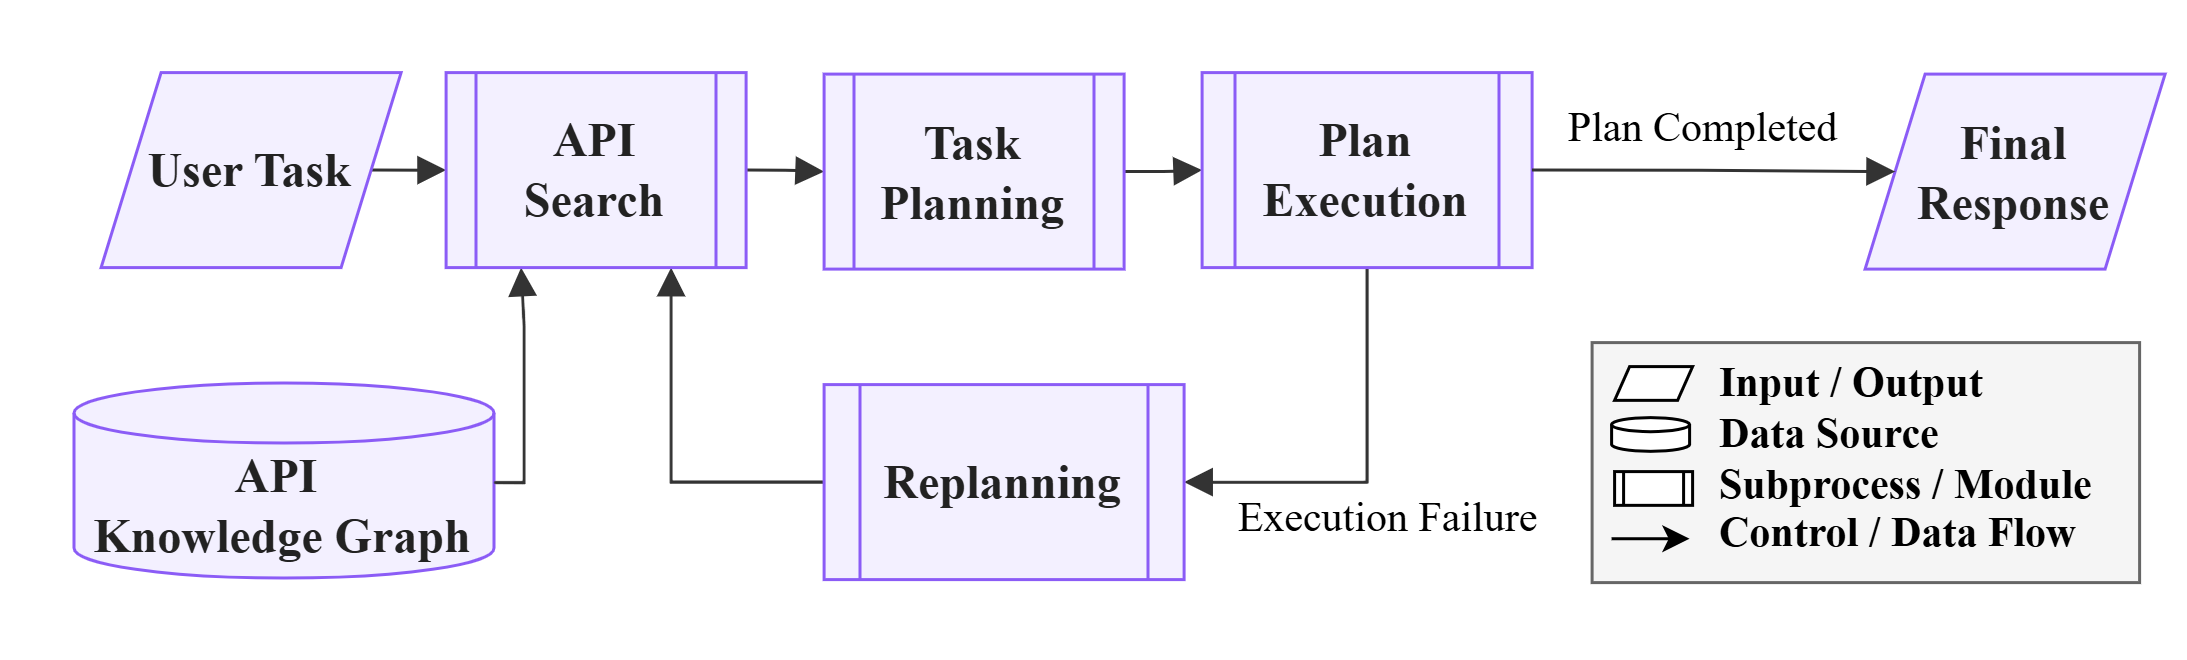

The diagram above was exported from draw.io. Its source (the exported page's mxGraphModel, read from the mxfile embedded in the PNG):
<mxGraphModel dx="923" dy="462" grid="1" gridSize="10" guides="1" tooltips="1" connect="1" arrows="1" fold="1" page="1" pageScale="1" pageWidth="850" pageHeight="1100" math="0" shadow="0">
  <root>
    <mxCell id="0" />
    <mxCell id="1" parent="0" />
    <UserObject label="" mermaidData="{&#10;  &quot;data&quot;: &quot;\nflowchart LR\n    Task[User Task] --&gt; Search[API Search]\n    KG[(API Knowledge Graph)] --&gt; Search\n\n    Search --&gt; Plan[Task Planning]\n    Plan --&gt; Exec[Task Execution]\n\n    Exec --&gt;|Success| Done[Task Completed]\n    Exec --&gt;|Failure| Replan[Replanning]\n\n    Replan --&gt; Search\n\n    classDef process fill:#f3f0ff,stroke:#8b5cf6,color:#222222,rx:0,ry:0;\n    classDef data fill:#f3f0ff,stroke:#8b5cf6,color:#222222;\n    classDef highlight fill:#6f5588,stroke:#4c3564,color:#ffffff,rx:0,ry:0;\n\n    class Task,Search,Plan,Exec,Done,Replan process;\n    class KG data;\n&quot;,&#10;  &quot;config&quot;: null&#10;}" id="gJUGfpycZoIiBwoZ7I47-1">
      <mxCell connectable="0" parent="1" style="group;transparentBounds=1;editIcon=1;lockedGroup=0;groupPadding=20;fontFamily=Times New Roman;" vertex="1">
        <mxGeometry height="1104" width="1340" as="geometry" />
      </mxCell>
    </UserObject>
    <UserObject label="API&amp;nbsp;&lt;div&gt;Knowledge Graph&lt;/div&gt;" mermaidId="n:KG" mermaidBaseStyle="html=1;shape=cylinder3;boundedLbl=1;backgroundOutline=1;size=10;strokeWidth=1;whiteSpace=wrap;fillColor=#f3f0ff;strokeColor=#8b5cf6;fontColor=#222222;fontFamily=Trebuchet MS,Verdana,Arial,sans-serif;fontSize=16;" mermaidBaseValue="API Knowledge Graph" id="gJUGfpycZoIiBwoZ7I47-4">
      <mxCell parent="gJUGfpycZoIiBwoZ7I47-1" style="html=1;shape=cylinder3;boundedLbl=1;backgroundOutline=1;size=10;strokeWidth=1;whiteSpace=wrap;fillColor=#f3f0ff;strokeColor=#8b5cf6;fontColor=#222222;fontFamily=Times New Roman;fontSize=16;fontStyle=1" vertex="1">
        <mxGeometry height="65" width="140" x="42" y="133.5" as="geometry" />
      </mxCell>
    </UserObject>
    <UserObject label="" mermaidId="e:Task-&gt;Search#0" mermaidBaseStyle="curved=1;startArrow=none;endArrow=block;endSize=7;strokeColor=light-dark(#333333,#cccccc);exitX=1;exitY=0.5;entryX=0.16;entryY=0;" mermaidBaseValue="" id="gJUGfpycZoIiBwoZ7I47-9">
      <mxCell edge="1" parent="gJUGfpycZoIiBwoZ7I47-1" source="y5n2vwZ3xKKx7P8w-YHm-1" style="startArrow=none;endArrow=block;endSize=7;strokeColor=light-dark(#333333,#cccccc);exitX=1;exitY=0.5;entryX=0;entryY=0.5;rounded=0;edgeStyle=orthogonalEdgeStyle;entryDx=0;entryDy=0;exitDx=0;exitDy=0;fontFamily=Times New Roman;" target="kAHF5MhBoABtGNB8MviN-4">
        <mxGeometry relative="1" as="geometry">
          <mxPoint x="140.00000000000045" y="60.5" as="sourcePoint" />
          <mxPoint x="205" y="63" as="targetPoint" />
        </mxGeometry>
      </mxCell>
    </UserObject>
    <UserObject label="" mermaidId="e:KG-&gt;Search#0" mermaidBaseStyle="curved=1;startArrow=none;endArrow=block;endSize=7;strokeColor=light-dark(#333333,#cccccc);exitX=1;exitY=0.51;entryX=0.16;entryY=1;" mermaidBaseValue="" id="gJUGfpycZoIiBwoZ7I47-10">
      <mxCell edge="1" parent="gJUGfpycZoIiBwoZ7I47-1" source="gJUGfpycZoIiBwoZ7I47-4" style="startArrow=none;endArrow=block;endSize=7;strokeColor=light-dark(#333333,#cccccc);exitX=1;exitY=0.51;entryX=0.25;entryY=1;rounded=0;edgeStyle=orthogonalEdgeStyle;entryDx=0;entryDy=0;fontFamily=Times New Roman;" target="kAHF5MhBoABtGNB8MviN-4">
        <mxGeometry relative="1" as="geometry">
          <mxPoint x="240" y="90" as="targetPoint" />
        </mxGeometry>
      </mxCell>
    </UserObject>
    <UserObject label="" mermaidId="e:Search-&gt;Plan#0" mermaidBaseStyle="curved=1;startArrow=none;endArrow=block;endSize=7;strokeColor=light-dark(#333333,#cccccc);exitX=1;exitY=0.07;entryX=0;entryY=0.5;" mermaidBaseValue="" id="gJUGfpycZoIiBwoZ7I47-11">
      <mxCell edge="1" parent="gJUGfpycZoIiBwoZ7I47-1" source="kAHF5MhBoABtGNB8MviN-4" style="startArrow=none;endArrow=block;endSize=7;strokeColor=light-dark(#333333,#cccccc);exitX=1;exitY=0.5;entryX=0;entryY=0.5;rounded=0;edgeStyle=orthogonalEdgeStyle;exitDx=0;exitDy=0;entryDx=0;entryDy=0;fontFamily=Times New Roman;" target="kAHF5MhBoABtGNB8MviN-7">
        <mxGeometry relative="1" as="geometry">
          <mxPoint x="275" y="63" as="sourcePoint" />
          <mxPoint x="335" y="63" as="targetPoint" />
        </mxGeometry>
      </mxCell>
    </UserObject>
    <UserObject label="" mermaidId="e:Plan-&gt;Exec#0" mermaidBaseStyle="curved=1;startArrow=none;endArrow=block;endSize=7;strokeColor=light-dark(#333333,#cccccc);exitX=1;exitY=0.5;entryX=0;entryY=0.5;" mermaidBaseValue="" id="gJUGfpycZoIiBwoZ7I47-12">
      <mxCell edge="1" parent="gJUGfpycZoIiBwoZ7I47-1" source="kAHF5MhBoABtGNB8MviN-7" style="startArrow=none;endArrow=block;endSize=7;strokeColor=light-dark(#333333,#cccccc);exitX=1;exitY=0.5;entryX=0;entryY=0.5;rounded=0;edgeStyle=orthogonalEdgeStyle;exitDx=0;exitDy=0;entryDx=0;entryDy=0;fontFamily=Times New Roman;" target="kAHF5MhBoABtGNB8MviN-8">
        <mxGeometry relative="1" as="geometry">
          <mxPoint x="425" y="63" as="sourcePoint" />
          <mxPoint x="485" y="63" as="targetPoint" />
        </mxGeometry>
      </mxCell>
    </UserObject>
    <UserObject label="&lt;font style=&quot;font-size: 14px;&quot;&gt;Execution&amp;nbsp;&lt;span style=&quot;background-color: light-dark(#ffffff, var(--ge-dark-color, #121212)); color: light-dark(rgb(0, 0, 0), rgb(255, 255, 255));&quot;&gt;Failure&lt;/span&gt;&lt;/font&gt;" mermaidId="e:Exec-&gt;Replan#0" mermaidBaseStyle="curved=1;startArrow=none;endArrow=block;endSize=7;strokeColor=light-dark(#333333,#cccccc);html=1;fontSize=16;labelBackgroundColor=light-dark(#E8E8E88D,#2a2a2a8D);fontFamily=Trebuchet MS,Verdana,Arial,sans-serif;fontColor=light-dark(#333333,#cccccc);exitX=0.92;exitY=1;entryX=0;entryY=0.2;" mermaidBaseValue="Failure" id="gJUGfpycZoIiBwoZ7I47-14">
      <mxCell edge="1" parent="gJUGfpycZoIiBwoZ7I47-1" source="kAHF5MhBoABtGNB8MviN-8" style="startArrow=none;endArrow=block;endSize=7;strokeColor=light-dark(#333333,#cccccc);html=1;fontSize=12;labelBackgroundColor=default;fontFamily=Times New Roman;fontColor=default;exitX=0.5;exitY=0.992;entryX=1;entryY=0.5;rounded=0;exitDx=0;exitDy=0;entryDx=0;entryDy=0;fontStyle=0;align=center;verticalAlign=middle;exitPerimeter=0;edgeStyle=orthogonalEdgeStyle;" target="kAHF5MhBoABtGNB8MviN-9">
        <mxGeometry relative="1" x="0.083" y="15" as="geometry">
          <mxPoint x="7" y="-2" as="offset" />
          <mxPoint x="535" y="90" as="sourcePoint" />
          <mxPoint x="535" y="144" as="targetPoint" />
        </mxGeometry>
      </mxCell>
    </UserObject>
    <UserObject label="" mermaidId="e:Replan-&gt;Search#0" mermaidBaseStyle="curved=1;startArrow=none;endArrow=block;endSize=7;strokeColor=light-dark(#333333,#cccccc);exitX=0;exitY=0.65;entryX=0.78;entryY=1;" mermaidBaseValue="" id="gJUGfpycZoIiBwoZ7I47-15">
      <mxCell edge="1" parent="gJUGfpycZoIiBwoZ7I47-1" source="kAHF5MhBoABtGNB8MviN-9" style="startArrow=none;endArrow=block;endSize=7;strokeColor=light-dark(#333333,#cccccc);exitX=0;exitY=0.5;entryX=0.75;entryY=1;rounded=0;edgeStyle=orthogonalEdgeStyle;exitDx=0;exitDy=0;fontFamily=Times New Roman;entryDx=0;entryDy=0;" target="kAHF5MhBoABtGNB8MviN-4">
        <mxGeometry relative="1" as="geometry">
          <mxPoint x="484.5" y="164.7360000000001" as="sourcePoint" />
          <mxPoint x="259.5999999999999" y="90" as="targetPoint" />
        </mxGeometry>
      </mxCell>
    </UserObject>
    <mxCell id="kAHF5MhBoABtGNB8MviN-4" parent="gJUGfpycZoIiBwoZ7I47-1" style="shape=process;whiteSpace=wrap;html=1;backgroundOutline=1;strokeColor=#8b5cf6;strokeWidth=1;align=center;verticalAlign=middle;fontFamily=Times New Roman;fontSize=16;fontColor=#222222;fillColor=#f3f0ff;fontStyle=1;" value="API Search" vertex="1">
      <mxGeometry height="65" width="100" x="166" y="30" as="geometry" />
    </mxCell>
    <mxCell id="kAHF5MhBoABtGNB8MviN-7" parent="gJUGfpycZoIiBwoZ7I47-1" style="shape=process;whiteSpace=wrap;html=1;backgroundOutline=1;strokeColor=#8b5cf6;strokeWidth=1;align=center;verticalAlign=middle;fontFamily=Times New Roman;fontSize=16;fontColor=#222222;fillColor=#f3f0ff;fontStyle=1" value="Task Planning" vertex="1">
      <mxGeometry height="65" width="100" x="292" y="30.5" as="geometry" />
    </mxCell>
    <mxCell id="kAHF5MhBoABtGNB8MviN-8" parent="gJUGfpycZoIiBwoZ7I47-1" style="shape=process;whiteSpace=wrap;html=1;backgroundOutline=1;strokeColor=#8b5cf6;strokeWidth=1;align=center;verticalAlign=middle;fontFamily=Times New Roman;fontSize=16;fontColor=#222222;fillColor=#f3f0ff;fontStyle=1;" value="Plan&lt;div&gt;Execution&lt;/div&gt;" vertex="1">
      <mxGeometry height="65" width="110" x="418" y="30" as="geometry" />
    </mxCell>
    <mxCell id="kAHF5MhBoABtGNB8MviN-9" parent="gJUGfpycZoIiBwoZ7I47-1" style="shape=process;whiteSpace=wrap;html=1;backgroundOutline=1;strokeColor=#8b5cf6;strokeWidth=1;align=center;verticalAlign=middle;fontFamily=Times New Roman;fontSize=16;fontColor=#222222;fillColor=#f3f0ff;fontStyle=1;" value="Replanning" vertex="1">
      <mxGeometry height="65" width="120" x="292" y="134" as="geometry" />
    </mxCell>
    <mxCell id="y5n2vwZ3xKKx7P8w-YHm-1" parent="gJUGfpycZoIiBwoZ7I47-1" style="shape=parallelogram;perimeter=parallelogramPerimeter;whiteSpace=wrap;html=1;fixedSize=1;strokeColor=#8b5cf6;strokeWidth=1;align=center;verticalAlign=middle;fontFamily=Times New Roman;fontSize=16;fontColor=#222222;fontStyle=1;fillColor=#f3f0ff;" value="User Task" vertex="1">
      <mxGeometry height="65" width="100" x="51" y="30" as="geometry" />
    </mxCell>
    <mxCell id="y5n2vwZ3xKKx7P8w-YHm-3" parent="1" style="shape=parallelogram;perimeter=parallelogramPerimeter;whiteSpace=wrap;html=1;fixedSize=1;strokeColor=#8b5cf6;strokeWidth=1;align=center;verticalAlign=middle;fontFamily=Times New Roman;fontSize=16;fontColor=#222222;fontStyle=1;fillColor=#f3f0ff;" value="Final Response" vertex="1">
      <mxGeometry height="65" width="100" x="639" y="30.5" as="geometry" />
    </mxCell>
    <UserObject label="" mermaidId="e:Exec-&gt;Done#0" mermaidBaseStyle="curved=1;startArrow=none;endArrow=block;endSize=7;strokeColor=light-dark(#333333,#cccccc);html=1;fontSize=16;labelBackgroundColor=light-dark(#E8E8E88D,#2a2a2a8D);fontFamily=Trebuchet MS,Verdana,Arial,sans-serif;fontColor=light-dark(#333333,#cccccc);exitX=1;exitY=0.28;entryX=0;entryY=0.5;" mermaidBaseValue="Success" id="gJUGfpycZoIiBwoZ7I47-13">
      <mxCell edge="1" parent="1" source="kAHF5MhBoABtGNB8MviN-8" style="startArrow=none;endArrow=block;endSize=7;strokeColor=light-dark(#333333,#cccccc);html=1;fontSize=16;labelBackgroundColor=light-dark(#E8E8E88D,#2a2a2a8D);fontFamily=Times New Roman;fontColor=light-dark(#333333,#cccccc);exitX=1;exitY=0.5;entryX=0;entryY=0.5;rounded=0;edgeStyle=orthogonalEdgeStyle;entryDx=0;entryDy=0;exitDx=0;exitDy=0;align=center;" target="y5n2vwZ3xKKx7P8w-YHm-3">
        <mxGeometry relative="1" y="22" as="geometry">
          <mxPoint as="offset" />
          <mxPoint x="585" y="63" as="sourcePoint" />
          <mxPoint x="664.9999999999986" y="59.99999999999977" as="targetPoint" />
        </mxGeometry>
      </mxCell>
    </UserObject>
    <mxCell id="kAHF5MhBoABtGNB8MviN-1" connectable="0" parent="gJUGfpycZoIiBwoZ7I47-13" style="edgeLabel;html=1;align=center;verticalAlign=middle;resizable=0;points=[];fontSize=12;labelBackgroundColor=default;fontStyle=0;fontFamily=Times New Roman;" value="&lt;font style=&quot;font-size: 14px;&quot;&gt;&lt;font style=&quot;&quot;&gt;Plan&amp;nbsp;&lt;/font&gt;&lt;span style=&quot;background-color: light-dark(#ffffff, var(--ge-dark-color, #121212)); color: light-dark(rgb(0, 0, 0), rgb(255, 255, 255));&quot;&gt;Completed&lt;/span&gt;&lt;/font&gt;" vertex="1">
      <mxGeometry relative="1" x="-0.3561" as="geometry">
        <mxPoint x="18" y="-13" as="offset" />
      </mxGeometry>
    </mxCell>
    <mxCell id="qFol8kUdvPzuwR0oBN-6-1" parent="1" style="rounded=0;whiteSpace=wrap;html=1;fillColor=#f5f5f5;strokeColor=#666666;fontColor=#333333;" value="" vertex="1">
      <mxGeometry height="80" width="182.5" x="548" y="120" as="geometry" />
    </mxCell>
    <mxCell id="qFol8kUdvPzuwR0oBN-6-2" parent="1" style="text;fontFamily=Times New Roman;fontSize=14;fontStyle=1;align=left;verticalAlign=middle;labelBackgroundColor=none;fillColor=none;strokeColor=none;labelBorderColor=none;textShadow=0;spacing=0;spacingLeft=10;spacingRight=10;whiteSpace=wrap;spacingTop=5;spacingBottom=5;" value="Input / Output&#10;Data Source&#10;Subprocess / Module&#10;Control / Data Flow" vertex="1">
      <mxGeometry height="80" width="160" x="580.5" y="119" as="geometry" />
    </mxCell>
    <mxCell id="qFol8kUdvPzuwR0oBN-6-3" parent="1" style="shape=process;whiteSpace=wrap;html=1;backgroundOutline=1;strokeWidth=1;align=center;verticalAlign=middle;fontFamily=Times New Roman;fontSize=16;fontStyle=1;" value="" vertex="1">
      <mxGeometry height="11.25" width="26" x="555.5" y="163" as="geometry" />
    </mxCell>
    <mxCell id="qFol8kUdvPzuwR0oBN-6-4" parent="1" style="shape=parallelogram;perimeter=parallelogramPerimeter;whiteSpace=wrap;html=1;fixedSize=1;strokeWidth=1;align=center;verticalAlign=middle;fontFamily=Times New Roman;fontSize=16;fontStyle=1;size=5;" value="" vertex="1">
      <mxGeometry height="11.25" width="26" x="555.5" y="128" as="geometry" />
    </mxCell>
    <UserObject label="" mermaidId="n:Exp" mermaidBaseStyle="html=1;shape=cylinder3;boundedLbl=1;backgroundOutline=1;size=10;strokeWidth=1;whiteSpace=wrap;fillColor=#f3f0ff;strokeColor=#8b5cf6;fontColor=#222222;fontFamily=Trebuchet MS,Verdana,Arial,sans-serif;fontSize=16;" mermaidBaseValue="Atomic Experience Base" id="qFol8kUdvPzuwR0oBN-6-5">
      <mxCell parent="1" style="html=1;shape=cylinder3;boundedLbl=1;backgroundOutline=1;size=2.3424479166666714;strokeWidth=1;whiteSpace=wrap;fontFamily=Times New Roman;fontSize=16;align=center;verticalAlign=middle;fontStyle=1" vertex="1">
        <mxGeometry height="11.25" width="26" x="554.5" y="145" as="geometry" />
      </mxCell>
    </UserObject>
    <mxCell id="qFol8kUdvPzuwR0oBN-6-8" edge="1" parent="1" style="endArrow=classic;html=1;rounded=0;" value="">
      <mxGeometry height="50" relative="1" width="50" as="geometry">
        <mxPoint x="554.5" y="185.38" as="sourcePoint" />
        <mxPoint x="580.5" y="185.38" as="targetPoint" />
      </mxGeometry>
    </mxCell>
  </root>
</mxGraphModel>